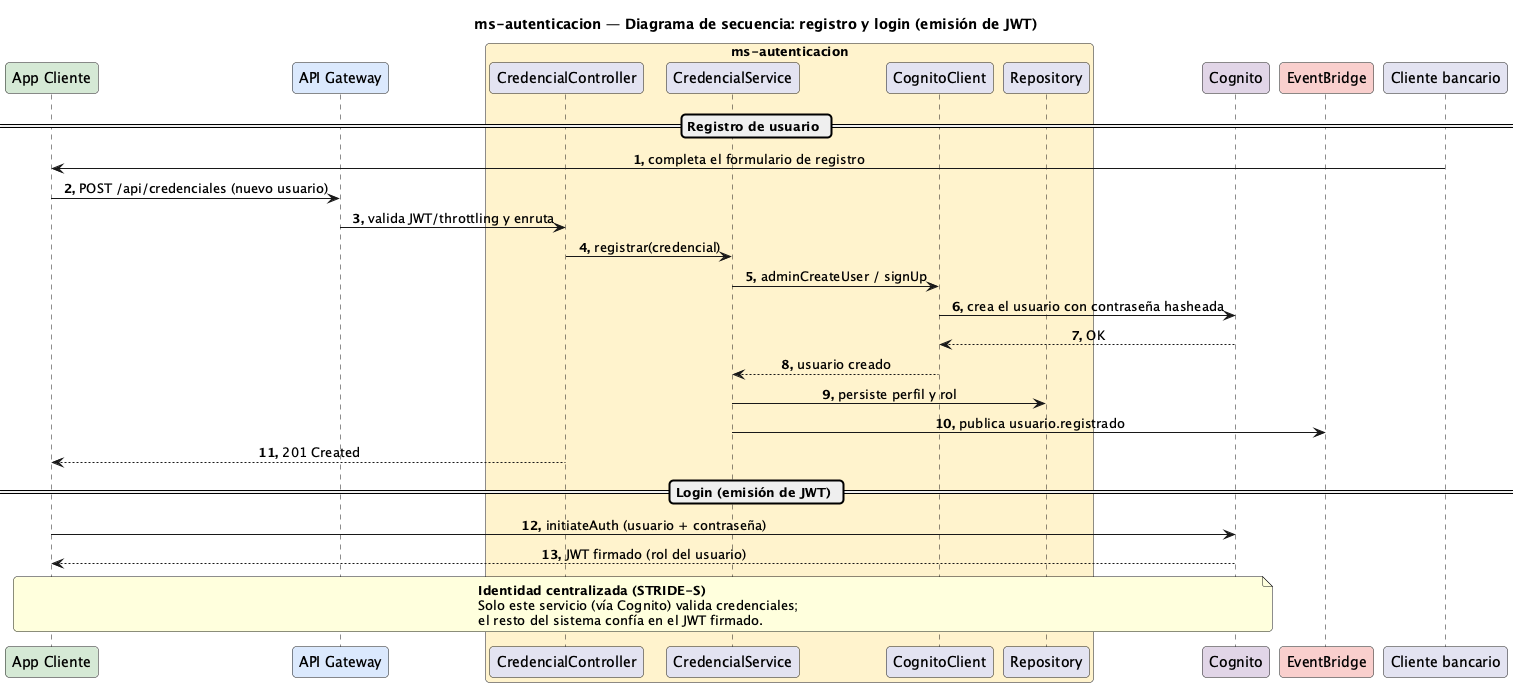

The diagram above was rendered by PlantUML. Its source (embedded in the PNG):
@startuml Secuencia-Credencial
title ms-autenticacion — Diagrama de secuencia: registro y login (emisión de JWT)

skinparam responseMessageBelowArrow true
skinparam maxMessageSize 320
skinparam sequenceMessageAlignment center
skinparam roundCorner 8
autonumber "<b>0."

participant "App Cliente" as app #D5E8D4
participant "API Gateway" as gw #DAE8FC
box "ms-autenticacion" #FFF2CC
  participant "CredencialController" as rest
  participant "CredencialService" as svc
  participant "CognitoClient" as cog
  participant "Repository" as repo
end box
participant "Cognito" as idp #E1D5E7
participant "EventBridge" as ev #F8CECC

== Registro de usuario ==
"Cliente bancario" -> app : completa el formulario de registro
app -> gw : POST /api/credenciales (nuevo usuario)
gw -> rest : valida JWT/throttling y enruta
rest -> svc : registrar(credencial)
svc -> cog : adminCreateUser / signUp
cog -> idp : crea el usuario con contraseña hasheada
idp --> cog : OK
cog --> svc : usuario creado
svc -> repo : persiste perfil y rol
svc -> ev : publica usuario.registrado
rest --> app : 201 Created

== Login (emisión de JWT) ==
app -> idp : initiateAuth (usuario + contraseña)
idp --> app : JWT firmado (rol del usuario)
note over app, idp
  <b>Identidad centralizada (STRIDE-S)</b>
  Solo este servicio (vía Cognito) valida credenciales;
  el resto del sistema confía en el JWT firmado.
end note

@enduml